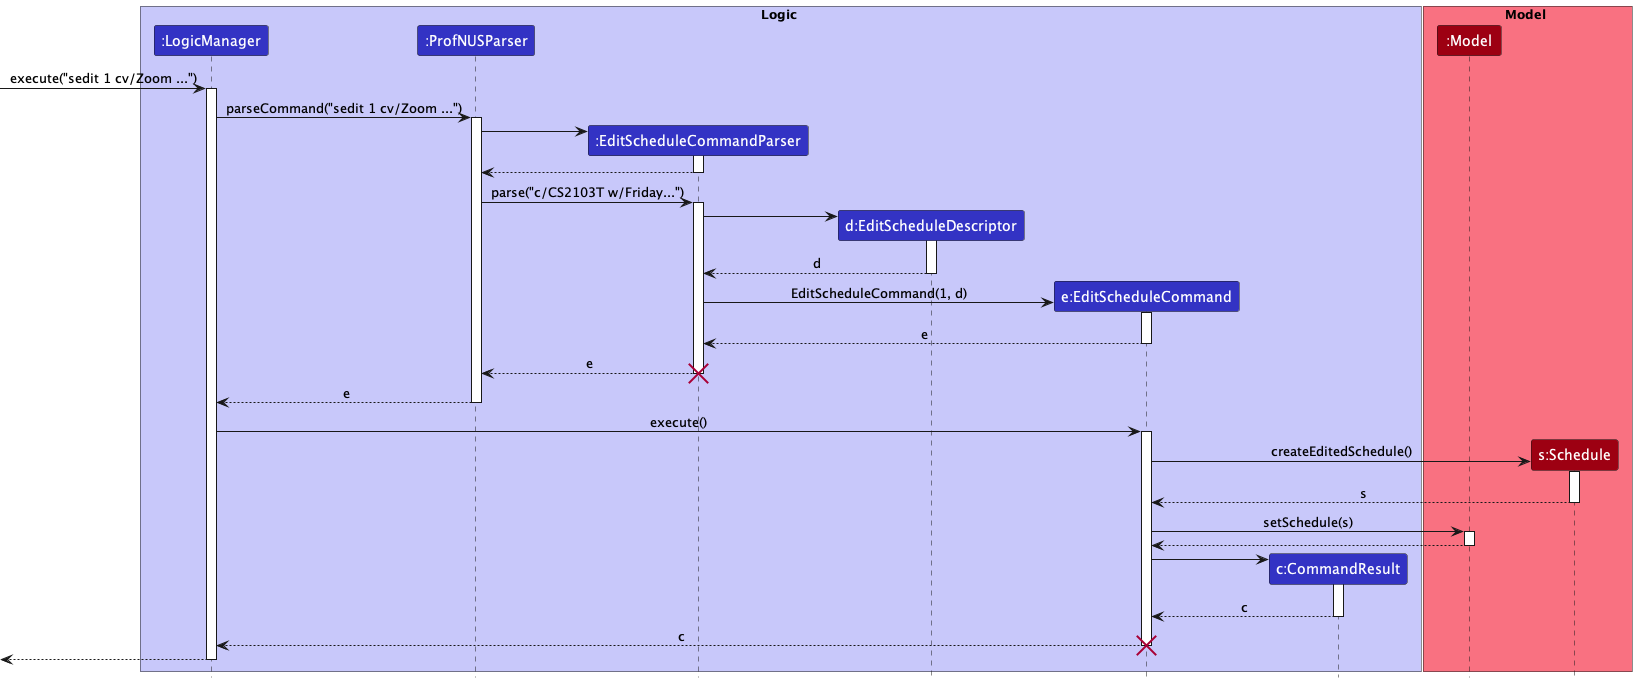

The diagram above was rendered by PlantUML. Its source (embedded in the PNG):
@startuml
!include ../style.puml

box Logic LOGIC_COLOR_T1
participant ":LogicManager" as LogicManager LOGIC_COLOR
participant ":ProfNUSParser" as ProfNUSParser LOGIC_COLOR
participant ":EditScheduleCommandParser" as EditScheduleCommandParser LOGIC_COLOR
participant "d:EditScheduleDescriptor" as EditScheduleDescriptor LOGIC_COLOR
participant "e:EditScheduleCommand" as EditScheduleCommand LOGIC_COLOR
participant "c:CommandResult" as CommandResult LOGIC_COLOR
end box

box Model MODEL_COLOR_T1
participant ":Model" as Model MODEL_COLOR
participant "s:Schedule" as Schedule MODEL_COLOR
end box

[-> LogicManager : execute("sedit 1 cv/Zoom ...")
activate LogicManager

LogicManager -> ProfNUSParser : parseCommand("sedit 1 cv/Zoom ...")
activate ProfNUSParser

create EditScheduleCommandParser
ProfNUSParser -> EditScheduleCommandParser
activate EditScheduleCommandParser

EditScheduleCommandParser --> ProfNUSParser
deactivate EditScheduleCommandParser

ProfNUSParser -> EditScheduleCommandParser : parse("c/CS2103T w/Friday...")
activate EditScheduleCommandParser

create EditScheduleDescriptor
EditScheduleCommandParser -> EditScheduleDescriptor
activate EditScheduleDescriptor

EditScheduleDescriptor --> EditScheduleCommandParser : d
deactivate EditScheduleDescriptor

create EditScheduleCommand
EditScheduleCommandParser -> EditScheduleCommand : EditScheduleCommand(1, d)
activate EditScheduleCommand

EditScheduleCommand --> EditScheduleCommandParser : e
deactivate EditScheduleCommand

EditScheduleCommandParser --> ProfNUSParser : e
destroy EditScheduleCommandParser

ProfNUSParser --> LogicManager : e
deactivate ProfNUSParser

LogicManager -> EditScheduleCommand : execute()
activate EditScheduleCommand

create Schedule
EditScheduleCommand -> Schedule : createEditedSchedule()
activate Schedule

Schedule --> EditScheduleCommand : s
deactivate Schedule

EditScheduleCommand -> Model : setSchedule(s)
activate Model

Model --> EditScheduleCommand
deactivate Model

create CommandResult
EditScheduleCommand -> CommandResult
activate CommandResult

CommandResult --> EditScheduleCommand : c
deactivate CommandResult

EditScheduleCommand --> LogicManager : c
destroy EditScheduleCommand

[<--LogicManager
deactivate LogicManager

@enduml